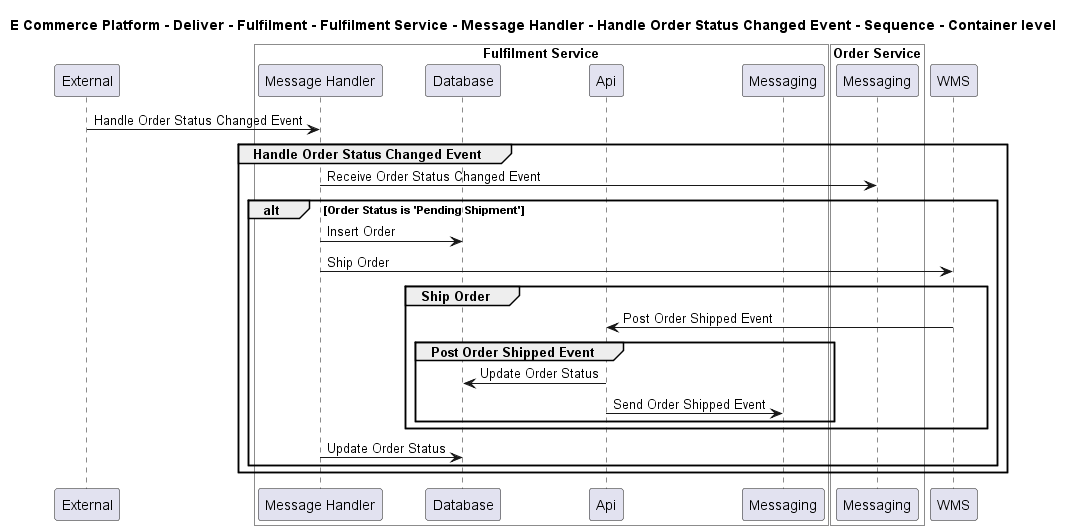

The diagram above was rendered by PlantUML. Its source (embedded in the PNG):
@startuml

title E Commerce Platform - Deliver - Fulfilment - Fulfilment Service - Message Handler - Handle Order Status Changed Event - Sequence - Container level

participant "External" as C4InterFlow.SoftwareSystems.ExternalSystem

box "Fulfilment Service" #White
    participant "Message Handler" as ECommercePlatform.Deliver.Fulfilment.SoftwareSystems.FulfilmentService.Containers.MessageHandler
    participant "Database" as ECommercePlatform.Deliver.Fulfilment.SoftwareSystems.FulfilmentService.Containers.Database
    participant "Api" as ECommercePlatform.Deliver.Fulfilment.SoftwareSystems.FulfilmentService.Containers.Api
    participant "Messaging" as ECommercePlatform.Deliver.Fulfilment.SoftwareSystems.FulfilmentService.Containers.Messaging
end box


box "Order Service" #White
    participant "Messaging" as ECommercePlatform.GenerateDemand.OrderManagement.SoftwareSystems.OrderService.Containers.Messaging
end box

participant "WMS" as ECommercePlatform.Deliver.Fulfilment.SoftwareSystems.WMS

C4InterFlow.SoftwareSystems.ExternalSystem -> ECommercePlatform.Deliver.Fulfilment.SoftwareSystems.FulfilmentService.Containers.MessageHandler : Handle Order Status Changed Event
group Handle Order Status Changed Event
ECommercePlatform.Deliver.Fulfilment.SoftwareSystems.FulfilmentService.Containers.MessageHandler -> ECommercePlatform.GenerateDemand.OrderManagement.SoftwareSystems.OrderService.Containers.Messaging : Receive Order Status Changed Event
alt Order Status is 'Pending Shipment'
ECommercePlatform.Deliver.Fulfilment.SoftwareSystems.FulfilmentService.Containers.MessageHandler -> ECommercePlatform.Deliver.Fulfilment.SoftwareSystems.FulfilmentService.Containers.Database : Insert Order
ECommercePlatform.Deliver.Fulfilment.SoftwareSystems.FulfilmentService.Containers.MessageHandler -> ECommercePlatform.Deliver.Fulfilment.SoftwareSystems.WMS : Ship Order
group Ship Order
ECommercePlatform.Deliver.Fulfilment.SoftwareSystems.WMS -> ECommercePlatform.Deliver.Fulfilment.SoftwareSystems.FulfilmentService.Containers.Api : Post Order Shipped Event
group Post Order Shipped Event
ECommercePlatform.Deliver.Fulfilment.SoftwareSystems.FulfilmentService.Containers.Api -> ECommercePlatform.Deliver.Fulfilment.SoftwareSystems.FulfilmentService.Containers.Database : Update Order Status
ECommercePlatform.Deliver.Fulfilment.SoftwareSystems.FulfilmentService.Containers.Api -> ECommercePlatform.Deliver.Fulfilment.SoftwareSystems.FulfilmentService.Containers.Messaging : Send Order Shipped Event
end
end
ECommercePlatform.Deliver.Fulfilment.SoftwareSystems.FulfilmentService.Containers.MessageHandler -> ECommercePlatform.Deliver.Fulfilment.SoftwareSystems.FulfilmentService.Containers.Database : Update Order Status
end
end


@enduml